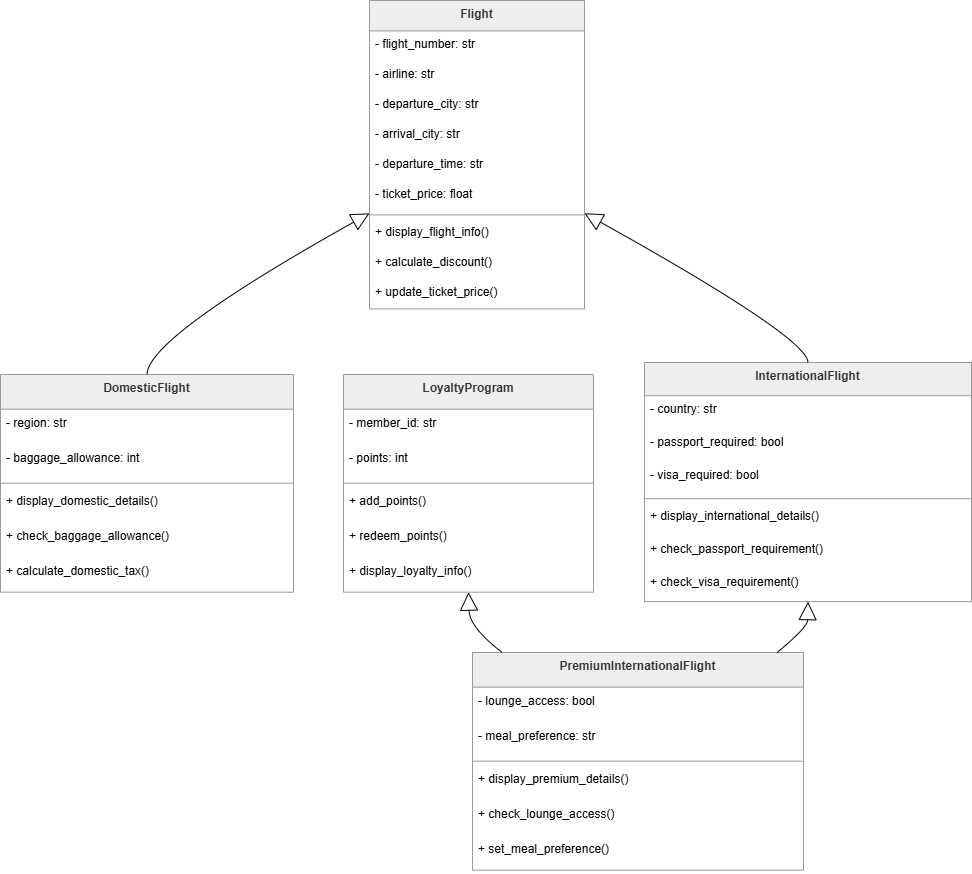

The diagram above was exported from draw.io. Its source (the exported page's mxGraphModel, read from the mxfile embedded in the PNG):
<mxGraphModel dx="860" dy="439" grid="1" gridSize="10" guides="1" tooltips="1" connect="1" arrows="1" fold="1" page="1" pageScale="1" pageWidth="850" pageHeight="1100" math="0" shadow="0">
  <root>
    <mxCell id="0" />
    <mxCell id="1" parent="0" />
    <mxCell id="oCDHj7pzBGVqcEJ6XtYS-1" parent="1" style="swimlane;fontStyle=1;align=center;verticalAlign=top;childLayout=stackLayout;horizontal=1;startSize=30.4;horizontalStack=0;resizeParent=1;resizeParentMax=0;resizeLast=0;collapsible=0;marginBottom=0;fillColor=light-dark(#eeeeee,#1f2020);strokeColor=light-dark(#999999,#cccccc);fontColor=light-dark(#333333,#cccccc);" value="Flight" vertex="1">
      <mxGeometry height="308.4" width="215" x="389" y="20" as="geometry" />
    </mxCell>
    <mxCell id="oCDHj7pzBGVqcEJ6XtYS-2" parent="oCDHj7pzBGVqcEJ6XtYS-1" style="text;strokeColor=none;fillColor=none;align=left;verticalAlign=top;spacingLeft=4;spacingRight=4;overflow=hidden;rotatable=0;points=[[0,0.5],[1,0.5]];portConstraint=eastwest;" value="- flight_number: str" vertex="1">
      <mxGeometry height="30" width="215" y="30.4" as="geometry" />
    </mxCell>
    <mxCell id="oCDHj7pzBGVqcEJ6XtYS-3" parent="oCDHj7pzBGVqcEJ6XtYS-1" style="text;strokeColor=none;fillColor=none;align=left;verticalAlign=top;spacingLeft=4;spacingRight=4;overflow=hidden;rotatable=0;points=[[0,0.5],[1,0.5]];portConstraint=eastwest;" value="- airline: str" vertex="1">
      <mxGeometry height="30" width="215" y="60.4" as="geometry" />
    </mxCell>
    <mxCell id="oCDHj7pzBGVqcEJ6XtYS-4" parent="oCDHj7pzBGVqcEJ6XtYS-1" style="text;strokeColor=none;fillColor=none;align=left;verticalAlign=top;spacingLeft=4;spacingRight=4;overflow=hidden;rotatable=0;points=[[0,0.5],[1,0.5]];portConstraint=eastwest;" value="- departure_city: str" vertex="1">
      <mxGeometry height="30" width="215" y="90.4" as="geometry" />
    </mxCell>
    <mxCell id="oCDHj7pzBGVqcEJ6XtYS-5" parent="oCDHj7pzBGVqcEJ6XtYS-1" style="text;strokeColor=none;fillColor=none;align=left;verticalAlign=top;spacingLeft=4;spacingRight=4;overflow=hidden;rotatable=0;points=[[0,0.5],[1,0.5]];portConstraint=eastwest;" value="- arrival_city: str" vertex="1">
      <mxGeometry height="30" width="215" y="120.4" as="geometry" />
    </mxCell>
    <mxCell id="oCDHj7pzBGVqcEJ6XtYS-6" parent="oCDHj7pzBGVqcEJ6XtYS-1" style="text;strokeColor=none;fillColor=none;align=left;verticalAlign=top;spacingLeft=4;spacingRight=4;overflow=hidden;rotatable=0;points=[[0,0.5],[1,0.5]];portConstraint=eastwest;" value="- departure_time: str" vertex="1">
      <mxGeometry height="30" width="215" y="150.4" as="geometry" />
    </mxCell>
    <mxCell id="oCDHj7pzBGVqcEJ6XtYS-7" parent="oCDHj7pzBGVqcEJ6XtYS-1" style="text;strokeColor=none;fillColor=none;align=left;verticalAlign=top;spacingLeft=4;spacingRight=4;overflow=hidden;rotatable=0;points=[[0,0.5],[1,0.5]];portConstraint=eastwest;" value="- ticket_price: float" vertex="1">
      <mxGeometry height="30" width="215" y="180.4" as="geometry" />
    </mxCell>
    <mxCell id="oCDHj7pzBGVqcEJ6XtYS-8" parent="oCDHj7pzBGVqcEJ6XtYS-1" style="line;strokeWidth=1;fillColor=none;align=left;verticalAlign=middle;spacingTop=-1;spacingLeft=3;spacingRight=3;rotatable=0;labelPosition=right;points=[];portConstraint=eastwest;strokeColor=inherit;" vertex="1">
      <mxGeometry height="8" width="215" y="210.4" as="geometry" />
    </mxCell>
    <mxCell id="oCDHj7pzBGVqcEJ6XtYS-9" parent="oCDHj7pzBGVqcEJ6XtYS-1" style="text;strokeColor=none;fillColor=none;align=left;verticalAlign=top;spacingLeft=4;spacingRight=4;overflow=hidden;rotatable=0;points=[[0,0.5],[1,0.5]];portConstraint=eastwest;" value="+ display_flight_info()" vertex="1">
      <mxGeometry height="30" width="215" y="218.4" as="geometry" />
    </mxCell>
    <mxCell id="oCDHj7pzBGVqcEJ6XtYS-10" parent="oCDHj7pzBGVqcEJ6XtYS-1" style="text;strokeColor=none;fillColor=none;align=left;verticalAlign=top;spacingLeft=4;spacingRight=4;overflow=hidden;rotatable=0;points=[[0,0.5],[1,0.5]];portConstraint=eastwest;" value="+ calculate_discount()" vertex="1">
      <mxGeometry height="30" width="215" y="248.4" as="geometry" />
    </mxCell>
    <mxCell id="oCDHj7pzBGVqcEJ6XtYS-11" parent="oCDHj7pzBGVqcEJ6XtYS-1" style="text;strokeColor=none;fillColor=none;align=left;verticalAlign=top;spacingLeft=4;spacingRight=4;overflow=hidden;rotatable=0;points=[[0,0.5],[1,0.5]];portConstraint=eastwest;" value="+ update_ticket_price()" vertex="1">
      <mxGeometry height="30" width="215" y="278.4" as="geometry" />
    </mxCell>
    <mxCell id="oCDHj7pzBGVqcEJ6XtYS-12" parent="1" style="swimlane;fontStyle=1;align=center;verticalAlign=top;childLayout=stackLayout;horizontal=1;startSize=34.666666666666664;horizontalStack=0;resizeParent=1;resizeParentMax=0;resizeLast=0;collapsible=0;marginBottom=0;fillColor=light-dark(#eeeeee,#1f2020);strokeColor=light-dark(#999999,#cccccc);fontColor=light-dark(#333333,#cccccc);" value="DomesticFlight" vertex="1">
      <mxGeometry height="217.66666666666666" width="293" x="20" y="394" as="geometry" />
    </mxCell>
    <mxCell id="oCDHj7pzBGVqcEJ6XtYS-13" parent="oCDHj7pzBGVqcEJ6XtYS-12" style="text;strokeColor=none;fillColor=none;align=left;verticalAlign=top;spacingLeft=4;spacingRight=4;overflow=hidden;rotatable=0;points=[[0,0.5],[1,0.5]];portConstraint=eastwest;" value="- region: str" vertex="1">
      <mxGeometry height="35" width="293" y="34.666666666666664" as="geometry" />
    </mxCell>
    <mxCell id="oCDHj7pzBGVqcEJ6XtYS-14" parent="oCDHj7pzBGVqcEJ6XtYS-12" style="text;strokeColor=none;fillColor=none;align=left;verticalAlign=top;spacingLeft=4;spacingRight=4;overflow=hidden;rotatable=0;points=[[0,0.5],[1,0.5]];portConstraint=eastwest;" value="- baggage_allowance: int" vertex="1">
      <mxGeometry height="35" width="293" y="69.66666666666666" as="geometry" />
    </mxCell>
    <mxCell id="oCDHj7pzBGVqcEJ6XtYS-15" parent="oCDHj7pzBGVqcEJ6XtYS-12" style="line;strokeWidth=1;fillColor=none;align=left;verticalAlign=middle;spacingTop=-1;spacingLeft=3;spacingRight=3;rotatable=0;labelPosition=right;points=[];portConstraint=eastwest;strokeColor=inherit;" vertex="1">
      <mxGeometry height="8" width="293" y="104.66666666666666" as="geometry" />
    </mxCell>
    <mxCell id="oCDHj7pzBGVqcEJ6XtYS-16" parent="oCDHj7pzBGVqcEJ6XtYS-12" style="text;strokeColor=none;fillColor=none;align=left;verticalAlign=top;spacingLeft=4;spacingRight=4;overflow=hidden;rotatable=0;points=[[0,0.5],[1,0.5]];portConstraint=eastwest;" value="+ display_domestic_details()" vertex="1">
      <mxGeometry height="35" width="293" y="112.66666666666666" as="geometry" />
    </mxCell>
    <mxCell id="oCDHj7pzBGVqcEJ6XtYS-17" parent="oCDHj7pzBGVqcEJ6XtYS-12" style="text;strokeColor=none;fillColor=none;align=left;verticalAlign=top;spacingLeft=4;spacingRight=4;overflow=hidden;rotatable=0;points=[[0,0.5],[1,0.5]];portConstraint=eastwest;" value="+ check_baggage_allowance()" vertex="1">
      <mxGeometry height="35" width="293" y="147.66666666666666" as="geometry" />
    </mxCell>
    <mxCell id="oCDHj7pzBGVqcEJ6XtYS-18" parent="oCDHj7pzBGVqcEJ6XtYS-12" style="text;strokeColor=none;fillColor=none;align=left;verticalAlign=top;spacingLeft=4;spacingRight=4;overflow=hidden;rotatable=0;points=[[0,0.5],[1,0.5]];portConstraint=eastwest;" value="+ calculate_domestic_tax()" vertex="1">
      <mxGeometry height="35" width="293" y="182.66666666666666" as="geometry" />
    </mxCell>
    <mxCell id="oCDHj7pzBGVqcEJ6XtYS-19" parent="1" style="swimlane;fontStyle=1;align=center;verticalAlign=top;childLayout=stackLayout;horizontal=1;startSize=33.142857142857146;horizontalStack=0;resizeParent=1;resizeParentMax=0;resizeLast=0;collapsible=0;marginBottom=0;fillColor=light-dark(#eeeeee,#1f2020);strokeColor=light-dark(#999999,#cccccc);fontColor=light-dark(#333333,#cccccc);" value="InternationalFlight" vertex="1">
      <mxGeometry height="239.14285714285714" width="327" x="664" y="382" as="geometry" />
    </mxCell>
    <mxCell id="oCDHj7pzBGVqcEJ6XtYS-20" parent="oCDHj7pzBGVqcEJ6XtYS-19" style="text;strokeColor=none;fillColor=none;align=left;verticalAlign=top;spacingLeft=4;spacingRight=4;overflow=hidden;rotatable=0;points=[[0,0.5],[1,0.5]];portConstraint=eastwest;" value="- country: str" vertex="1">
      <mxGeometry height="33" width="327" y="33.142857142857146" as="geometry" />
    </mxCell>
    <mxCell id="oCDHj7pzBGVqcEJ6XtYS-21" parent="oCDHj7pzBGVqcEJ6XtYS-19" style="text;strokeColor=none;fillColor=none;align=left;verticalAlign=top;spacingLeft=4;spacingRight=4;overflow=hidden;rotatable=0;points=[[0,0.5],[1,0.5]];portConstraint=eastwest;" value="- passport_required: bool" vertex="1">
      <mxGeometry height="33" width="327" y="66.14285714285714" as="geometry" />
    </mxCell>
    <mxCell id="oCDHj7pzBGVqcEJ6XtYS-22" parent="oCDHj7pzBGVqcEJ6XtYS-19" style="text;strokeColor=none;fillColor=none;align=left;verticalAlign=top;spacingLeft=4;spacingRight=4;overflow=hidden;rotatable=0;points=[[0,0.5],[1,0.5]];portConstraint=eastwest;" value="- visa_required: bool" vertex="1">
      <mxGeometry height="33" width="327" y="99.14285714285714" as="geometry" />
    </mxCell>
    <mxCell id="oCDHj7pzBGVqcEJ6XtYS-23" parent="oCDHj7pzBGVqcEJ6XtYS-19" style="line;strokeWidth=1;fillColor=none;align=left;verticalAlign=middle;spacingTop=-1;spacingLeft=3;spacingRight=3;rotatable=0;labelPosition=right;points=[];portConstraint=eastwest;strokeColor=inherit;" vertex="1">
      <mxGeometry height="8" width="327" y="132.14285714285714" as="geometry" />
    </mxCell>
    <mxCell id="oCDHj7pzBGVqcEJ6XtYS-24" parent="oCDHj7pzBGVqcEJ6XtYS-19" style="text;strokeColor=none;fillColor=none;align=left;verticalAlign=top;spacingLeft=4;spacingRight=4;overflow=hidden;rotatable=0;points=[[0,0.5],[1,0.5]];portConstraint=eastwest;" value="+ display_international_details()" vertex="1">
      <mxGeometry height="33" width="327" y="140.14285714285714" as="geometry" />
    </mxCell>
    <mxCell id="oCDHj7pzBGVqcEJ6XtYS-25" parent="oCDHj7pzBGVqcEJ6XtYS-19" style="text;strokeColor=none;fillColor=none;align=left;verticalAlign=top;spacingLeft=4;spacingRight=4;overflow=hidden;rotatable=0;points=[[0,0.5],[1,0.5]];portConstraint=eastwest;" value="+ check_passport_requirement()" vertex="1">
      <mxGeometry height="33" width="327" y="173.14285714285714" as="geometry" />
    </mxCell>
    <mxCell id="oCDHj7pzBGVqcEJ6XtYS-26" parent="oCDHj7pzBGVqcEJ6XtYS-19" style="text;strokeColor=none;fillColor=none;align=left;verticalAlign=top;spacingLeft=4;spacingRight=4;overflow=hidden;rotatable=0;points=[[0,0.5],[1,0.5]];portConstraint=eastwest;" value="+ check_visa_requirement()" vertex="1">
      <mxGeometry height="33" width="327" y="206.14285714285714" as="geometry" />
    </mxCell>
    <mxCell id="oCDHj7pzBGVqcEJ6XtYS-27" parent="1" style="swimlane;fontStyle=1;align=center;verticalAlign=top;childLayout=stackLayout;horizontal=1;startSize=34.666666666666664;horizontalStack=0;resizeParent=1;resizeParentMax=0;resizeLast=0;collapsible=0;marginBottom=0;fillColor=light-dark(#eeeeee,#1f2020);strokeColor=light-dark(#999999,#cccccc);fontColor=light-dark(#333333,#cccccc);" value="LoyaltyProgram" vertex="1">
      <mxGeometry height="217.66666666666666" width="250" x="363" y="394" as="geometry" />
    </mxCell>
    <mxCell id="oCDHj7pzBGVqcEJ6XtYS-28" parent="oCDHj7pzBGVqcEJ6XtYS-27" style="text;strokeColor=none;fillColor=none;align=left;verticalAlign=top;spacingLeft=4;spacingRight=4;overflow=hidden;rotatable=0;points=[[0,0.5],[1,0.5]];portConstraint=eastwest;" value="- member_id: str" vertex="1">
      <mxGeometry height="35" width="250" y="34.666666666666664" as="geometry" />
    </mxCell>
    <mxCell id="oCDHj7pzBGVqcEJ6XtYS-29" parent="oCDHj7pzBGVqcEJ6XtYS-27" style="text;strokeColor=none;fillColor=none;align=left;verticalAlign=top;spacingLeft=4;spacingRight=4;overflow=hidden;rotatable=0;points=[[0,0.5],[1,0.5]];portConstraint=eastwest;" value="- points: int" vertex="1">
      <mxGeometry height="35" width="250" y="69.66666666666666" as="geometry" />
    </mxCell>
    <mxCell id="oCDHj7pzBGVqcEJ6XtYS-30" parent="oCDHj7pzBGVqcEJ6XtYS-27" style="line;strokeWidth=1;fillColor=none;align=left;verticalAlign=middle;spacingTop=-1;spacingLeft=3;spacingRight=3;rotatable=0;labelPosition=right;points=[];portConstraint=eastwest;strokeColor=inherit;" vertex="1">
      <mxGeometry height="8" width="250" y="104.66666666666666" as="geometry" />
    </mxCell>
    <mxCell id="oCDHj7pzBGVqcEJ6XtYS-31" parent="oCDHj7pzBGVqcEJ6XtYS-27" style="text;strokeColor=none;fillColor=none;align=left;verticalAlign=top;spacingLeft=4;spacingRight=4;overflow=hidden;rotatable=0;points=[[0,0.5],[1,0.5]];portConstraint=eastwest;" value="+ add_points()" vertex="1">
      <mxGeometry height="35" width="250" y="112.66666666666666" as="geometry" />
    </mxCell>
    <mxCell id="oCDHj7pzBGVqcEJ6XtYS-32" parent="oCDHj7pzBGVqcEJ6XtYS-27" style="text;strokeColor=none;fillColor=none;align=left;verticalAlign=top;spacingLeft=4;spacingRight=4;overflow=hidden;rotatable=0;points=[[0,0.5],[1,0.5]];portConstraint=eastwest;" value="+ redeem_points()" vertex="1">
      <mxGeometry height="35" width="250" y="147.66666666666666" as="geometry" />
    </mxCell>
    <mxCell id="oCDHj7pzBGVqcEJ6XtYS-33" parent="oCDHj7pzBGVqcEJ6XtYS-27" style="text;strokeColor=none;fillColor=none;align=left;verticalAlign=top;spacingLeft=4;spacingRight=4;overflow=hidden;rotatable=0;points=[[0,0.5],[1,0.5]];portConstraint=eastwest;" value="+ display_loyalty_info()" vertex="1">
      <mxGeometry height="35" width="250" y="182.66666666666666" as="geometry" />
    </mxCell>
    <mxCell id="oCDHj7pzBGVqcEJ6XtYS-34" parent="1" style="swimlane;fontStyle=1;align=center;verticalAlign=top;childLayout=stackLayout;horizontal=1;startSize=34.666666666666664;horizontalStack=0;resizeParent=1;resizeParentMax=0;resizeLast=0;collapsible=0;marginBottom=0;fillColor=light-dark(#eeeeee,#1f2020);strokeColor=light-dark(#999999,#cccccc);fontColor=light-dark(#333333,#cccccc);" value="PremiumInternationalFlight" vertex="1">
      <mxGeometry height="217.66666666666666" width="331" x="492" y="672" as="geometry" />
    </mxCell>
    <mxCell id="oCDHj7pzBGVqcEJ6XtYS-35" parent="oCDHj7pzBGVqcEJ6XtYS-34" style="text;strokeColor=none;fillColor=none;align=left;verticalAlign=top;spacingLeft=4;spacingRight=4;overflow=hidden;rotatable=0;points=[[0,0.5],[1,0.5]];portConstraint=eastwest;" value="- lounge_access: bool" vertex="1">
      <mxGeometry height="35" width="331" y="34.666666666666664" as="geometry" />
    </mxCell>
    <mxCell id="oCDHj7pzBGVqcEJ6XtYS-36" parent="oCDHj7pzBGVqcEJ6XtYS-34" style="text;strokeColor=none;fillColor=none;align=left;verticalAlign=top;spacingLeft=4;spacingRight=4;overflow=hidden;rotatable=0;points=[[0,0.5],[1,0.5]];portConstraint=eastwest;" value="- meal_preference: str" vertex="1">
      <mxGeometry height="35" width="331" y="69.66666666666666" as="geometry" />
    </mxCell>
    <mxCell id="oCDHj7pzBGVqcEJ6XtYS-37" parent="oCDHj7pzBGVqcEJ6XtYS-34" style="line;strokeWidth=1;fillColor=none;align=left;verticalAlign=middle;spacingTop=-1;spacingLeft=3;spacingRight=3;rotatable=0;labelPosition=right;points=[];portConstraint=eastwest;strokeColor=inherit;" vertex="1">
      <mxGeometry height="8" width="331" y="104.66666666666666" as="geometry" />
    </mxCell>
    <mxCell id="oCDHj7pzBGVqcEJ6XtYS-38" parent="oCDHj7pzBGVqcEJ6XtYS-34" style="text;strokeColor=none;fillColor=none;align=left;verticalAlign=top;spacingLeft=4;spacingRight=4;overflow=hidden;rotatable=0;points=[[0,0.5],[1,0.5]];portConstraint=eastwest;" value="+ display_premium_details()" vertex="1">
      <mxGeometry height="35" width="331" y="112.66666666666666" as="geometry" />
    </mxCell>
    <mxCell id="oCDHj7pzBGVqcEJ6XtYS-39" parent="oCDHj7pzBGVqcEJ6XtYS-34" style="text;strokeColor=none;fillColor=none;align=left;verticalAlign=top;spacingLeft=4;spacingRight=4;overflow=hidden;rotatable=0;points=[[0,0.5],[1,0.5]];portConstraint=eastwest;" value="+ check_lounge_access()" vertex="1">
      <mxGeometry height="35" width="331" y="147.66666666666666" as="geometry" />
    </mxCell>
    <mxCell id="oCDHj7pzBGVqcEJ6XtYS-40" parent="oCDHj7pzBGVqcEJ6XtYS-34" style="text;strokeColor=none;fillColor=none;align=left;verticalAlign=top;spacingLeft=4;spacingRight=4;overflow=hidden;rotatable=0;points=[[0,0.5],[1,0.5]];portConstraint=eastwest;" value="+ set_meal_preference()" vertex="1">
      <mxGeometry height="35" width="331" y="182.66666666666666" as="geometry" />
    </mxCell>
    <mxCell id="oCDHj7pzBGVqcEJ6XtYS-41" edge="1" parent="1" source="oCDHj7pzBGVqcEJ6XtYS-1" style="curved=1;startArrow=block;startSize=16;startFill=0;endArrow=none;exitX=0;exitY=0.69;entryX=0.5;entryY=0;rounded=0;" target="oCDHj7pzBGVqcEJ6XtYS-12" value="">
      <mxGeometry relative="1" as="geometry">
        <Array as="points">
          <mxPoint x="167" y="357" />
        </Array>
      </mxGeometry>
    </mxCell>
    <mxCell id="oCDHj7pzBGVqcEJ6XtYS-42" edge="1" parent="1" source="oCDHj7pzBGVqcEJ6XtYS-1" style="curved=1;startArrow=block;startSize=16;startFill=0;endArrow=none;exitX=1;exitY=0.69;entryX=0.5;entryY=0;rounded=0;" target="oCDHj7pzBGVqcEJ6XtYS-19" value="">
      <mxGeometry relative="1" as="geometry">
        <Array as="points">
          <mxPoint x="827" y="357" />
        </Array>
      </mxGeometry>
    </mxCell>
    <mxCell id="oCDHj7pzBGVqcEJ6XtYS-43" edge="1" parent="1" source="oCDHj7pzBGVqcEJ6XtYS-27" style="curved=1;startArrow=block;startSize=16;startFill=0;endArrow=none;exitX=0.5;exitY=1;entryX=0.09;entryY=0;rounded=0;" target="oCDHj7pzBGVqcEJ6XtYS-34" value="">
      <mxGeometry relative="1" as="geometry">
        <Array as="points">
          <mxPoint x="489" y="647" />
        </Array>
      </mxGeometry>
    </mxCell>
    <mxCell id="oCDHj7pzBGVqcEJ6XtYS-44" edge="1" parent="1" source="oCDHj7pzBGVqcEJ6XtYS-19" style="curved=1;startArrow=block;startSize=16;startFill=0;endArrow=none;exitX=0.5;exitY=1;entryX=0.92;entryY=0;rounded=0;" target="oCDHj7pzBGVqcEJ6XtYS-34" value="">
      <mxGeometry relative="1" as="geometry">
        <Array as="points">
          <mxPoint x="827" y="647" />
        </Array>
      </mxGeometry>
    </mxCell>
  </root>
</mxGraphModel>